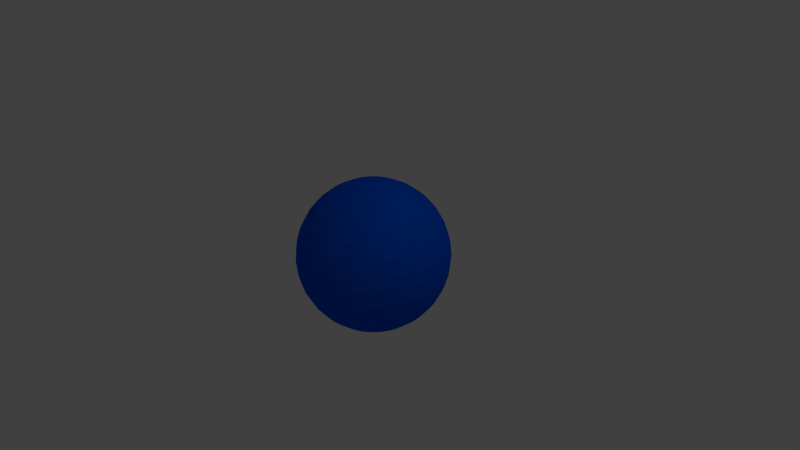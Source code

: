 # Source: colored_sphere.blend  (saved by Blender 2.69.0; exported with 4.5.12 LTS)
import bpy
from mathutils import Matrix  # noqa: F401  (used for matrix-valued properties, if any)

bpy.ops.wm.read_factory_settings(use_empty=True)
scene = bpy.context.scene
scene.name = 'Scene'

# ---- collections
col_collection_1 = bpy.data.collections.new('Collection 1'); scene.collection.children.link(col_collection_1)

# ---- materials (node trees are filled in below, after node groups)
mat_blue = bpy.data.materials.new('Blue')
mat_blue.alpha_threshold = 0.0
mat_blue.use_transparent_shadow = False
mat_blue.diffuse_color = (0.0, 0.09739, 0.8, 1.0)
mat_blue.roughness = 0.5
mat_blue.line_color = (0.0, 0.0, 0.0, 1.0)

# ---- material node trees

# ---- world
world_world = bpy.data.worlds.new('World'); scene.world = world_world
world_world.color = (0.05088, 0.05088, 0.05088)
world_world.use_sun_shadow = False
world_world.sun_shadow_jitter_overblur = 0.0
world_world.cycles.sampling_method = 'MANUAL'
world_world.cycles.sample_map_resolution = 256

# ---- cameras
cam_camera = bpy.data.cameras.new('Camera')
cam_camera.clip_end = 100.0
cam_camera.lens = 35.0
cam_camera.sensor_width = 32.0
cam_camera.sensor_height = 18.0
cam_camera.ortho_scale = 7.314
cam_camera.dof.focus_distance = 0.0
cam_camera.dof.aperture_fstop = 128.0

# ---- lights
light_lamp = bpy.data.lights.new('Lamp', 'POINT')
light_lamp.transmission_factor = 0.0
light_lamp.cutoff_distance = 30.0
light_lamp.energy = 100.0
light_lamp.shadow_buffer_clip_start = 1.001
light_lamp.shadow_soft_size = 0.1
light_lamp.shadow_maximum_resolution = 0.006
light_lamp.use_absolute_resolution = True
light_lamp.cycles.use_multiple_importance_sampling = False

# ---- meshes
me_sphere = bpy.data.meshes.new('Sphere')
me_sphere.from_pydata([(-0.1951, 0.0, 0.9808), (-0.3827, 0.0, 0.9239), (-0.5556, 0.0, 0.8315), (-0.7071, 0.0, 0.7071), (-0.8315, 0.0, 0.5556), (-0.9239, 0.0, 0.3827), (-0.9808, 0.0, 0.1951), (-1.0, 0.0, 7.55e-08), (-0.9808, 0.0, -0.1951), (-0.9239, 0.0, -0.3827), (-0.8315, 0.0, -0.5556), (-0.7071, 0.0, -0.7071), (-0.5556, 0.0, -0.8315), (-0.3827, 0.0, -0.9239), (-0.1951, 0.0, -0.9808), (-0.1913, 0.03806, 0.9808), (-0.3753, 0.07466, 0.9239), (-0.5449, 0.1084, 0.8315), (-0.6935, 0.1379, 0.7071), (-0.8155, 0.1622, 0.5556), (-0.9061, 0.1802, 0.3827), (-0.9619, 0.1913, 0.1951), (-0.9808, 0.1951, 7.55e-08), (-0.9619, 0.1913, -0.1951), (-0.9061, 0.1802, -0.3827), (-0.8155, 0.1622, -0.5556), (-0.6935, 0.1379, -0.7071), (-0.5449, 0.1084, -0.8315), (-0.3753, 0.07466, -0.9239), (-0.1913, 0.03806, -0.9808), (-0.1802, 0.07466, 0.9808), (-0.3536, 0.1464, 0.9239), (-0.5133, 0.2126, 0.8315), (-0.6533, 0.2706, 0.7071), (-0.7682, 0.3182, 0.5556), (-0.8536, 0.3536, 0.3827), (-0.9061, 0.3753, 0.1951), (-0.9239, 0.3827, 7.55e-08), (-0.9061, 0.3753, -0.1951), (-0.8536, 0.3536, -0.3827), (-0.7682, 0.3182, -0.5556), (-0.6533, 0.2706, -0.7071), (-0.5133, 0.2126, -0.8315), (-0.3536, 0.1464, -0.9239), (-0.1802, 0.07466, -0.9808), (-0.1622, 0.1084, 0.9808), (-0.3182, 0.2126, 0.9239), (-0.4619, 0.3087, 0.8315), (-0.5879, 0.3928, 0.7071), (-0.6913, 0.4619, 0.5556), (-0.7682, 0.5133, 0.3827), (-0.8155, 0.5449, 0.1951), (-0.8315, 0.5556, 7.55e-08), (-0.8155, 0.5449, -0.1951), (-0.7682, 0.5133, -0.3827), (-0.6913, 0.4619, -0.5556), (-0.5879, 0.3928, -0.7071), (-0.4619, 0.3087, -0.8315), (-0.3182, 0.2126, -0.9239), (-0.1622, 0.1084, -0.9808), (-0.1379, 0.1379, 0.9808), (-0.2706, 0.2706, 0.9239), (-0.3928, 0.3928, 0.8315), (-0.5, 0.5, 0.7071), (-0.5879, 0.5879, 0.5556), (-0.6533, 0.6533, 0.3827), (-0.6935, 0.6935, 0.1951), (-0.7071, 0.7071, 7.55e-08), (-0.6935, 0.6935, -0.1951), (-0.6533, 0.6533, -0.3827), (-0.5879, 0.5879, -0.5556), (-0.5, 0.5, -0.7071), (-0.3928, 0.3928, -0.8315), (-0.2706, 0.2706, -0.9239), (-0.1379, 0.1379, -0.9808), (-0.1084, 0.1622, 0.9808), (-0.2126, 0.3182, 0.9239), (-0.3087, 0.4619, 0.8315), (-0.3928, 0.5879, 0.7071), (-0.4619, 0.6913, 0.5556), (-0.5133, 0.7682, 0.3827), (-0.5449, 0.8155, 0.1951), (-0.5556, 0.8315, 7.55e-08), (-0.5449, 0.8155, -0.1951), (-0.5133, 0.7682, -0.3827), (-0.4619, 0.6913, -0.5556), (-0.3928, 0.5879, -0.7071), (-0.3087, 0.4619, -0.8315), (-0.2126, 0.3182, -0.9239), (-0.1084, 0.1622, -0.9808), (-0.07466, 0.1802, 0.9808), (-0.1464, 0.3536, 0.9239), (-0.2126, 0.5133, 0.8315), (-0.2706, 0.6533, 0.7071), (-0.3182, 0.7682, 0.5556), (-0.3536, 0.8536, 0.3827), (-0.3753, 0.9061, 0.1951), (-0.3827, 0.9239, 7.55e-08), (-0.3753, 0.9061, -0.1951), (-0.3536, 0.8536, -0.3827), (-0.3182, 0.7682, -0.5556), (-0.2706, 0.6533, -0.7071), (-0.2126, 0.5133, -0.8315), (-0.1464, 0.3536, -0.9239), (-0.07466, 0.1802, -0.9808), (-0.03806, 0.1913, 0.9808), (-0.07466, 0.3753, 0.9239), (-0.1084, 0.5449, 0.8315), (-0.1379, 0.6935, 0.7071), (-0.1622, 0.8155, 0.5556), (-0.1802, 0.9061, 0.3827), (-0.1913, 0.9619, 0.1951), (-0.1951, 0.9808, 7.55e-08), (-0.1913, 0.9619, -0.1951), (-0.1802, 0.9061, -0.3827), (-0.1622, 0.8155, -0.5556), (-0.1379, 0.6935, -0.7071), (-0.1084, 0.5449, -0.8315), (-0.07466, 0.3753, -0.9239), (-0.03806, 0.1913, -0.9808), (3.266e-07, 0.1951, 0.9808), (3.192e-07, 0.3827, 0.9239), (3.117e-07, 0.5556, 0.8315), (3.192e-07, 0.7071, 0.7071), (3.341e-07, 0.8315, 0.5556), (2.745e-07, 0.9239, 0.3827), (3.937e-07, 0.9808, 0.1951), (3.788e-07, 1.0, 7.55e-08), (3.937e-07, 0.9808, -0.1951), (2.298e-07, 0.9239, -0.3827), (3.341e-07, 0.8315, -0.5556), (3.192e-07, 0.7071, -0.7071), (3.415e-07, 0.5556, -0.8315), (3.043e-07, 0.3827, -0.9239), (3.08e-07, 0.1951, -0.9808), (0.03806, 0.1913, 0.9808), (0.07466, 0.3753, 0.9239), (0.1084, 0.5449, 0.8315), (0.138, 0.6935, 0.7071), (0.1622, 0.8155, 0.5556), (0.1802, 0.9061, 0.3827), (0.1913, 0.9619, 0.1951), (0.1951, 0.9808, 7.55e-08), (0.1913, 0.9619, -0.1951), (0.1802, 0.9061, -0.3827), (0.1622, 0.8155, -0.5556), (0.138, 0.6935, -0.7071), (0.1084, 0.5449, -0.8315), (0.07466, 0.3753, -0.9239), (0.03806, 0.1913, -0.9808), (0.07466, 0.1802, 0.9808), (0.1464, 0.3536, 0.9239), (0.2126, 0.5133, 0.8315), (0.2706, 0.6533, 0.7071), (0.3182, 0.7682, 0.5556), (0.3536, 0.8536, 0.3827), (0.3753, 0.9061, 0.1951), (0.3827, 0.9239, 7.55e-08), (0.3753, 0.9061, -0.1951), (0.3536, 0.8536, -0.3827), (0.3182, 0.7682, -0.5556), (0.2706, 0.6533, -0.7071), (0.2126, 0.5133, -0.8315), (0.1464, 0.3536, -0.9239), (0.07466, 0.1802, -0.9808), (0.1084, 0.1622, 0.9808), (0.2126, 0.3182, 0.9239), (0.3087, 0.4619, 0.8315), (0.3928, 0.5879, 0.7071), (0.4619, 0.6913, 0.5556), (0.5133, 0.7682, 0.3827), (0.5449, 0.8155, 0.1951), (0.5556, 0.8315, 7.55e-08), (0.5449, 0.8155, -0.1951), (0.5133, 0.7682, -0.3827), (0.4619, 0.6913, -0.5556), (0.3928, 0.5879, -0.7071), (0.3087, 0.4619, -0.8315), (0.2126, 0.3182, -0.9239), (0.1084, 0.1622, -0.9808), (0.138, 0.1379, 0.9808), (0.2706, 0.2706, 0.9239), (0.3928, 0.3928, 0.8315), (0.5, 0.5, 0.7071), (0.5879, 0.5879, 0.5556), (0.6533, 0.6533, 0.3827), (0.6935, 0.6935, 0.1951), (0.7071, 0.7071, 7.55e-08), (0.6935, 0.6935, -0.1951), (0.6533, 0.6533, -0.3827), (0.5879, 0.5879, -0.5556), (0.5, 0.5, -0.7071), (0.3928, 0.3928, -0.8315), (0.2706, 0.2706, -0.9239), (0.138, 0.1379, -0.9808), (0.1622, 0.1084, 0.9808), (0.3182, 0.2126, 0.9239), (0.4619, 0.3087, 0.8315), (0.5879, 0.3928, 0.7071), (0.6913, 0.4619, 0.5556), (0.7682, 0.5133, 0.3827), (0.8155, 0.5449, 0.1951), (0.8315, 0.5556, 7.55e-08), (0.8155, 0.5449, -0.1951), (0.7682, 0.5133, -0.3827), (0.6913, 0.4619, -0.5556), (0.5879, 0.3928, -0.7071), (0.4619, 0.3087, -0.8315), (0.3182, 0.2126, -0.9239), (0.1622, 0.1084, -0.9808), (0.1802, 0.07466, 0.9808), (0.3536, 0.1464, 0.9239), (0.5133, 0.2126, 0.8315), (0.6533, 0.2706, 0.7071), (0.7682, 0.3182, 0.5556), (0.8536, 0.3536, 0.3827), (0.9061, 0.3753, 0.1951), (0.9239, 0.3827, 7.55e-08), (0.9061, 0.3753, -0.1951), (0.8536, 0.3536, -0.3827), (0.7682, 0.3182, -0.5556), (0.6533, 0.2706, -0.7071), (0.5133, 0.2126, -0.8315), (0.3536, 0.1464, -0.9239), (0.1802, 0.07466, -0.9808), (0.1913, 0.03806, 0.9808), (0.3753, 0.07466, 0.9239), (0.5449, 0.1084, 0.8315), (0.6935, 0.1379, 0.7071), (0.8155, 0.1622, 0.5556), (0.9061, 0.1802, 0.3827), (0.9619, 0.1913, 0.1951), (0.9808, 0.1951, 7.55e-08), (0.9619, 0.1913, -0.1951), (0.9061, 0.1802, -0.3827), (0.8155, 0.1622, -0.5556), (0.6935, 0.1379, -0.7071), (0.5449, 0.1084, -0.8315), (0.3753, 0.07466, -0.9239), (0.1913, 0.03806, -0.9808), (0.1951, -7.212e-09, 0.9808), (0.3827, 4.122e-08, 0.9239), (0.5556, 2.632e-08, 0.8315), (0.7071, -2.584e-08, 0.7071), (0.8315, -8.544e-08, 0.5556), (0.9239, 6.357e-08, 0.3827), (0.9808, -8.544e-08, 0.1951), (1.0, -1.003e-07, 7.55e-08), (0.9808, -8.544e-08, -0.1951), (0.9239, 6.357e-08, -0.3827), (0.8315, -8.544e-08, -0.5556), (0.7071, -2.584e-08, -0.7071), (0.5556, -1.094e-08, -0.8315), (0.3827, 3.964e-09, -0.9239), (0.1951, 3.964e-09, -0.9808), (3.258e-07, 0.0, -1.0), (0.1913, -0.03806, 0.9808), (0.3753, -0.07466, 0.9239), (0.5449, -0.1084, 0.8315), (0.6935, -0.1379, 0.7071), (0.8155, -0.1622, 0.5556), (0.9061, -0.1802, 0.3827), (0.9619, -0.1913, 0.1951), (0.9808, -0.1951, 7.55e-08), (0.9619, -0.1913, -0.1951), (0.9061, -0.1802, -0.3827), (0.8155, -0.1622, -0.5556), (0.6935, -0.1379, -0.7071), (0.5449, -0.1084, -0.8315), (0.3753, -0.07466, -0.9239), (0.1913, -0.03806, -0.9808), (0.1802, -0.07466, 0.9808), (0.3536, -0.1464, 0.9239), (0.5133, -0.2126, 0.8315), (0.6533, -0.2706, 0.7071), (0.7682, -0.3182, 0.5556), (0.8536, -0.3536, 0.3827), (0.9061, -0.3753, 0.1951), (0.9239, -0.3827, 7.55e-08), (0.9061, -0.3753, -0.1951), (0.8536, -0.3536, -0.3827), (0.7682, -0.3182, -0.5556), (0.6533, -0.2706, -0.7071), (0.5133, -0.2126, -0.8315), (0.3536, -0.1464, -0.9239), (0.1802, -0.07466, -0.9808), (0.1622, -0.1084, 0.9808), (0.3182, -0.2126, 0.9239), (0.4619, -0.3087, 0.8315), (0.5879, -0.3928, 0.7071), (0.6913, -0.4619, 0.5556), (0.7682, -0.5133, 0.3827), (0.8155, -0.5449, 0.1951), (0.8315, -0.5556, 7.55e-08), (0.8155, -0.5449, -0.1951), (0.7682, -0.5133, -0.3827), (0.6913, -0.4619, -0.5556), (0.5879, -0.3928, -0.7071), (0.4619, -0.3087, -0.8315), (0.3182, -0.2126, -0.9239), (0.1622, -0.1084, -0.9808), (0.138, -0.1379, 0.9808), (0.2706, -0.2706, 0.9239), (0.3928, -0.3928, 0.8315), (0.5, -0.5, 0.7071), (0.5879, -0.5879, 0.5556), (0.6533, -0.6533, 0.3827), (0.6935, -0.6935, 0.1951), (0.7071, -0.7071, 7.55e-08), (0.6935, -0.6935, -0.1951), (0.6533, -0.6533, -0.3827), (0.5879, -0.5879, -0.5556), (0.5, -0.5, -0.7071), (0.3928, -0.3928, -0.8315), (0.2706, -0.2706, -0.9239), (0.1379, -0.1379, -0.9808), (0.1084, -0.1622, 0.9808), (0.2126, -0.3182, 0.9239), (0.3087, -0.4619, 0.8315), (0.3928, -0.5879, 0.7071), (0.4619, -0.6913, 0.5556), (0.5133, -0.7682, 0.3827), (0.5449, -0.8155, 0.1951), (0.5556, -0.8315, 7.55e-08), (0.5449, -0.8155, -0.1951), (0.5133, -0.7682, -0.3827), (0.4619, -0.6913, -0.5556), (0.3928, -0.5879, -0.7071), (0.3087, -0.4619, -0.8315), (0.2126, -0.3182, -0.9239), (0.1084, -0.1622, -0.9808), (0.07466, -0.1802, 0.9808), (0.1464, -0.3536, 0.9239), (0.2126, -0.5133, 0.8315), (0.2706, -0.6533, 0.7071), (0.3182, -0.7682, 0.5556), (0.3536, -0.8536, 0.3827), (0.3753, -0.9061, 0.1951), (0.3827, -0.9239, 7.55e-08), (0.3753, -0.9061, -0.1951), (0.3536, -0.8536, -0.3827), (0.3182, -0.7682, -0.5556), (0.2706, -0.6533, -0.7071), (0.2126, -0.5133, -0.8315), (0.1464, -0.3536, -0.9239), (0.07466, -0.1802, -0.9808), (0.03806, -0.1913, 0.9808), (0.07466, -0.3753, 0.9239), (0.1084, -0.5449, 0.8315), (0.1379, -0.6935, 0.7071), (0.1622, -0.8155, 0.5556), (0.1802, -0.9061, 0.3827), (0.1913, -0.9619, 0.1951), (0.1951, -0.9808, 7.55e-08), (0.1913, -0.9619, -0.1951), (0.1802, -0.9061, -0.3827), (0.1622, -0.8155, -0.5556), (0.1379, -0.6935, -0.7071), (0.1084, -0.5449, -0.8315), (0.07466, -0.3753, -0.9239), (0.03806, -0.1913, -0.9808), (3.117e-07, -0.1951, 0.9808), (2.819e-07, -0.3827, 0.9239), (2.819e-07, -0.5556, 0.8315), (1.851e-07, -0.7071, 0.7071), (1.404e-07, -0.8315, 0.5556), (3.192e-07, -0.9239, 0.3827), (9.567e-08, -0.9808, 0.1951), (1.404e-07, -1.0, 7.55e-08), (9.567e-08, -0.9808, -0.1951), (3.192e-07, -0.9239, -0.3827), (1.404e-07, -0.8315, -0.5556), (1.851e-07, -0.7071, -0.7071), (2.596e-07, -0.5556, -0.8315), (2.521e-07, -0.3827, -0.9239), (3.155e-07, -0.1951, -0.9808), (-0.03806, -0.1913, 0.9808), (-0.07466, -0.3753, 0.9239), (-0.1084, -0.5449, 0.8315), (-0.1379, -0.6935, 0.7071), (-0.1622, -0.8155, 0.5556), (-0.1802, -0.9061, 0.3827), (-0.1913, -0.9619, 0.1951), (-0.1951, -0.9808, 7.55e-08), (-0.1913, -0.9619, -0.1951), (-0.1802, -0.9061, -0.3827), (-0.1622, -0.8155, -0.5556), (-0.1379, -0.6935, -0.7071), (-0.1084, -0.5449, -0.8315), (-0.07466, -0.3753, -0.9239), (-0.03806, -0.1913, -0.9808), (-0.07466, -0.1802, 0.9808), (-0.1464, -0.3536, 0.9239), (-0.2126, -0.5133, 0.8315), (-0.2706, -0.6533, 0.7071), (-0.3182, -0.7682, 0.5556), (-0.3536, -0.8536, 0.3827), (-0.3753, -0.9061, 0.1951), (-0.3827, -0.9239, 7.55e-08), (-0.3753, -0.9061, -0.1951), (-0.3536, -0.8536, -0.3827), (-0.3182, -0.7682, -0.5556), (-0.2706, -0.6533, -0.7071), (-0.2126, -0.5133, -0.8315), (-0.1464, -0.3536, -0.9239), (-0.07466, -0.1802, -0.9808), (-0.1084, -0.1622, 0.9808), (-0.2126, -0.3182, 0.9239), (-0.3087, -0.4619, 0.8315), (-0.3928, -0.5879, 0.7071), (-0.4619, -0.6913, 0.5556), (-0.5133, -0.7682, 0.3827), (-0.5449, -0.8155, 0.1951), (-0.5556, -0.8315, 7.55e-08), (-0.5449, -0.8155, -0.1951), (-0.5133, -0.7682, -0.3827), (-0.4619, -0.6913, -0.5556), (-0.3928, -0.5879, -0.7071), (-0.3087, -0.4619, -0.8315), (-0.2126, -0.3182, -0.9239), (-0.1084, -0.1622, -0.9808), (-0.1379, -0.1379, 0.9808), (-0.2706, -0.2706, 0.9239), (-0.3928, -0.3928, 0.8315), (-0.5, -0.5, 0.7071), (-0.5879, -0.5879, 0.5556), (-0.6533, -0.6533, 0.3827), (-0.6935, -0.6935, 0.1951), (-0.7071, -0.7071, 7.55e-08), (-0.6935, -0.6935, -0.1951), (-0.6533, -0.6533, -0.3827), (-0.5879, -0.5879, -0.5556), (-0.5, -0.5, -0.7071), (-0.3928, -0.3928, -0.8315), (-0.2706, -0.2706, -0.9239), (-0.1379, -0.1379, -0.9808), (-0.1622, -0.1084, 0.9808), (-0.3182, -0.2126, 0.9239), (-0.4619, -0.3087, 0.8315), (-0.5879, -0.3928, 0.7071), (-0.6913, -0.4619, 0.5556), (-0.7682, -0.5133, 0.3827), (-0.8155, -0.5449, 0.1951), (-0.8315, -0.5556, 7.55e-08), (-0.8155, -0.5449, -0.1951), (-0.7682, -0.5133, -0.3827), (-0.6913, -0.4619, -0.5556), (-0.5879, -0.3928, -0.7071), (-0.4619, -0.3087, -0.8315), (-0.3182, -0.2126, -0.9239), (-0.1622, -0.1084, -0.9808), (2.48e-08, -1.247e-07, 1.0), (-0.1802, -0.07466, 0.9808), (-0.3536, -0.1464, 0.9239), (-0.5133, -0.2126, 0.8315), (-0.6533, -0.2706, 0.7071), (-0.7682, -0.3182, 0.5556), (-0.8536, -0.3536, 0.3827), (-0.9061, -0.3753, 0.1951), (-0.9239, -0.3827, 7.55e-08), (-0.9061, -0.3753, -0.1951), (-0.8536, -0.3536, -0.3827), (-0.7682, -0.3182, -0.5556), (-0.6533, -0.2706, -0.7071), (-0.5133, -0.2126, -0.8315), (-0.3536, -0.1464, -0.9239), (-0.1802, -0.07466, -0.9808), (-0.1913, -0.03806, 0.9808), (-0.3753, -0.07466, 0.9239), (-0.5449, -0.1084, 0.8315), (-0.6935, -0.1379, 0.7071), (-0.8155, -0.1622, 0.5556), (-0.9061, -0.1802, 0.3827), (-0.9619, -0.1913, 0.1951), (-0.9808, -0.1951, 7.55e-08), (-0.9619, -0.1913, -0.1951), (-0.9061, -0.1802, -0.3827), (-0.8155, -0.1622, -0.5556), (-0.6935, -0.1379, -0.7071), (-0.5449, -0.1084, -0.8315), (-0.3753, -0.07466, -0.9239), (-0.1913, -0.03806, -0.9808)], [], [(11, 10, 25), (9, 8, 24), (7, 6, 21), (5, 4, 20), (3, 2, 18), (14, 13, 28), (1, 0, 16), (12, 11, 26), (10, 9, 25), (8, 7, 23), (6, 5, 21), (4, 3, 18), (2, 1, 16), (13, 12, 27), (21, 20, 35), (19, 18, 33), (17, 16, 31), (28, 27, 42), (26, 25, 40), (24, 23, 38), (22, 21, 36), (20, 19, 35), (18, 17, 32), (29, 28, 43), (16, 15, 30), (27, 26, 41), (25, 24, 39), (23, 22, 37), (36, 35, 50), (34, 33, 49), (32, 31, 46), (43, 42, 57), (41, 40, 55), (39, 38, 53), (37, 36, 51), (35, 34, 50), (33, 32, 47), (44, 43, 59), (31, 30, 45), (42, 41, 56), (40, 39, 54), (38, 37, 52), (51, 50, 65), (49, 48, 63), (47, 46, 62), (58, 57, 72), (56, 55, 70), (54, 53, 69), (52, 51, 66), (50, 49, 65), (48, 47, 63), (59, 58, 73), (46, 45, 61), (57, 56, 71), (55, 54, 69), (53, 52, 68), (66, 65, 80), (64, 63, 78), (62, 61, 77), (73, 72, 87), (71, 70, 85), (69, 68, 84), (67, 66, 81), (65, 64, 80), (63, 62, 77), (74, 73, 88), (61, 60, 75), (72, 71, 86), (70, 69, 84), (68, 67, 83), (81, 80, 95), (79, 78, 93), (77, 76, 92), (88, 87, 102), (86, 85, 100), (84, 83, 99), (82, 81, 96), (80, 79, 95), (78, 77, 92), (89, 88, 103), (76, 75, 91), (87, 86, 101), (85, 84, 99), (83, 82, 98), (96, 95, 110), (94, 93, 108), (92, 91, 107), (103, 102, 118), (101, 100, 115), (99, 98, 114), (97, 96, 112), (95, 94, 110), (93, 92, 108), (104, 103, 118), (91, 90, 106), (102, 101, 117), (100, 99, 114), (98, 97, 112), (111, 110, 125), (109, 108, 123), (107, 106, 122), (118, 117, 133), (116, 115, 130), (114, 113, 129), (112, 111, 127), (110, 109, 125), (108, 107, 123), (119, 118, 133), (106, 105, 120), (117, 116, 131), (115, 114, 129), (113, 112, 127), (126, 125, 140), (124, 123, 138), (122, 121, 137), (133, 132, 148), (131, 130, 145), (129, 128, 144), (127, 126, 141), (125, 124, 140), (123, 122, 137), (134, 133, 148), (121, 120, 136), (132, 131, 146), (130, 129, 144), (128, 127, 142), (141, 140, 155), (139, 138, 154), (137, 136, 152), (148, 147, 162), (146, 145, 160), (144, 143, 159), (142, 141, 157), (140, 139, 155), (138, 137, 153), (149, 148, 163), (136, 135, 151), (147, 146, 161), (145, 144, 159), (143, 142, 158), (156, 155, 170), (154, 153, 168), (152, 151, 166), (163, 162, 177), (161, 160, 176), (159, 158, 174), (157, 156, 171), (155, 154, 170), (153, 152, 168), (164, 163, 178), (151, 150, 166), (162, 161, 176), (160, 159, 174), (158, 157, 172), (171, 170, 185), (169, 168, 183), (167, 166, 182), (178, 177, 192), (176, 175, 191), (174, 173, 189), (172, 171, 186), (170, 169, 185), (168, 167, 183), (179, 178, 193), (166, 165, 181), (177, 176, 191), (175, 174, 189), (173, 172, 187), (186, 185, 200), (184, 183, 198), (182, 181, 197), (193, 192, 207), (191, 190, 206), (189, 188, 204), (187, 186, 201), (185, 184, 200), (183, 182, 197), (194, 193, 208), (181, 180, 196), (192, 191, 206), (190, 189, 204), (188, 187, 203), (201, 200, 215), (199, 198, 214), (197, 196, 211), (208, 207, 222), (206, 205, 220), (204, 203, 219), (202, 201, 216), (200, 199, 215), (198, 197, 213), (209, 208, 223), (196, 195, 211), (207, 206, 221), (205, 204, 219), (203, 202, 217), (216, 215, 230), (214, 213, 228), (212, 211, 226), (223, 222, 237), (221, 220, 235), (219, 218, 234), (217, 216, 231), (215, 214, 230), (213, 212, 227), (224, 223, 239), (211, 210, 225), (222, 221, 236), (220, 219, 234), (218, 217, 232), (231, 230, 245), (229, 228, 243), (227, 226, 241), (238, 237, 252), (236, 235, 250), (234, 233, 249), (232, 231, 246), (230, 229, 245), (228, 227, 242), (239, 238, 253), (226, 225, 241), (237, 236, 251), (235, 234, 249), (233, 232, 247), (246, 245, 261), (244, 243, 259), (242, 241, 258), (253, 252, 268), (251, 250, 267), (249, 248, 265), (247, 246, 262), (245, 244, 261), (243, 242, 258), (254, 253, 269), (241, 240, 257), (252, 251, 268), (250, 249, 265), (248, 247, 264), (262, 261, 276), (260, 259, 274), (258, 257, 273), (269, 268, 283), (267, 266, 282), (265, 264, 280), (263, 262, 277), (261, 260, 276), (259, 258, 273), (270, 269, 284), (257, 256, 272), (268, 267, 282), (266, 265, 280), (264, 263, 279), (277, 276, 291), (275, 274, 289), (273, 272, 287), (284, 283, 298), (282, 281, 297), (280, 279, 295), (278, 277, 293), (276, 275, 291), (274, 273, 288), (285, 284, 299), (272, 271, 287), (283, 282, 298), (281, 280, 295), (279, 278, 293), (292, 291, 306), (290, 289, 304), (288, 287, 303), (299, 298, 313), (297, 296, 312), (295, 294, 310), (293, 292, 307), (291, 290, 306), (289, 288, 303), (300, 299, 314), (287, 286, 301), (298, 297, 312), (296, 295, 310), (294, 293, 308), (307, 306, 321), (305, 304, 319), (303, 302, 318), (314, 313, 328), (312, 311, 327), (310, 309, 325), (308, 307, 322), (306, 305, 321), (304, 303, 318), (315, 314, 330), (302, 301, 317), (313, 312, 327), (311, 310, 325), (309, 308, 323), (322, 321, 336), (320, 319, 334), (318, 317, 333), (329, 328, 343), (327, 326, 342), (325, 324, 340), (323, 322, 338), (321, 320, 336), (319, 318, 333), (330, 329, 344), (317, 316, 331), (328, 327, 342), (326, 325, 340), (324, 323, 338), (337, 336, 351), (335, 334, 349), (333, 332, 348), (344, 343, 358), (342, 341, 357), (340, 339, 355), (338, 337, 353), (336, 335, 351), (334, 333, 348), (345, 344, 360), (332, 331, 347), (343, 342, 358), (341, 340, 355), (339, 338, 353), (352, 351, 366), (350, 349, 364), (348, 347, 363), (359, 358, 373), (357, 356, 371), (355, 354, 370), (353, 352, 368), (351, 350, 366), (349, 348, 363), (360, 359, 374), (347, 346, 361), (358, 357, 373), (356, 355, 370), (354, 353, 368), (367, 366, 381), (365, 364, 379), (363, 362, 378), (374, 373, 388), (372, 371, 386), (370, 369, 385), (368, 367, 383), (366, 365, 381), (364, 363, 378), (375, 374, 390), (362, 361, 376), (373, 372, 388), (371, 370, 385), (369, 368, 383), (382, 381, 396), (380, 379, 394), (378, 377, 393), (389, 388, 403), (387, 386, 401), (385, 384, 400), (383, 382, 398), (381, 380, 396), (379, 378, 393), (390, 389, 404), (377, 376, 391), (388, 387, 402), (386, 385, 400), (384, 383, 398), (397, 396, 411), (395, 394, 409), (393, 392, 407), (404, 403, 418), (402, 401, 417), (400, 399, 415), (398, 397, 412), (396, 395, 411), (394, 393, 409), (405, 404, 420), (392, 391, 406), (403, 402, 418), (401, 400, 415), (399, 398, 413), (412, 411, 426), (410, 409, 424), (408, 407, 422), (419, 418, 433), (417, 416, 432), (415, 414, 430), (413, 412, 428), (411, 410, 426), (409, 408, 423), (420, 419, 434), (407, 406, 421), (418, 417, 433), (416, 415, 430), (414, 413, 428), (427, 426, 441), (425, 424, 439), (423, 422, 438), (434, 433, 448), (432, 431, 447), (430, 429, 445), (428, 427, 442), (426, 425, 441), (424, 423, 438), (435, 434, 449), (422, 421, 437), (433, 432, 447), (431, 430, 445), (429, 428, 443), (442, 441, 457), (440, 439, 455), (438, 437, 454), (449, 448, 464), (447, 446, 463), (445, 444, 461), (443, 442, 459), (441, 440, 457), (439, 438, 454), (450, 449, 466), (437, 436, 452), (448, 447, 463), (446, 445, 461), (444, 443, 459), (458, 457, 472), (456, 455, 470), (454, 453, 468), (465, 464, 479), (463, 462, 478), (461, 460, 476), (459, 458, 473), (457, 456, 472), (455, 454, 469), (466, 465, 480), (453, 452, 468), (464, 463, 478), (462, 461, 476), (460, 459, 474), (0, 451, 15), (255, 14, 29), (255, 29, 44), (15, 451, 30), (255, 44, 59), (30, 451, 45), (255, 59, 74), (45, 451, 60), (255, 74, 89), (60, 451, 75), (255, 89, 104), (75, 451, 90), (255, 104, 119), (90, 451, 105), (255, 119, 134), (105, 451, 120), (255, 134, 149), (120, 451, 135), (255, 149, 164), (135, 451, 150), (255, 164, 179), (150, 451, 165), (255, 179, 194), (165, 451, 180), (255, 194, 209), (180, 451, 195), (255, 209, 224), (195, 451, 210), (255, 224, 239), (210, 451, 225), (255, 239, 254), (225, 451, 240), (255, 254, 270), (240, 451, 256), (255, 270, 285), (256, 451, 271), (255, 285, 300), (271, 451, 286), (255, 300, 315), (286, 451, 301), (255, 315, 330), (301, 451, 316), (255, 330, 345), (316, 451, 331), (255, 345, 360), (331, 451, 346), (255, 360, 375), (346, 451, 361), (255, 375, 390), (361, 451, 376), (255, 390, 405), (376, 451, 391), (255, 405, 420), (391, 451, 406), (255, 420, 435), (406, 451, 421), (255, 435, 450), (421, 451, 436), (255, 450, 466), (436, 451, 452), (255, 466, 481), (452, 451, 467), (473, 472, 5), (471, 470, 3), (255, 481, 14), (469, 468, 1), (480, 479, 13), (467, 451, 0), (478, 477, 11), (476, 475, 9), (474, 473, 6), (472, 471, 4), (470, 469, 2), (481, 480, 14), (468, 467, 0), (479, 478, 12), (477, 476, 10), (475, 474, 7), (26, 11, 25), (317, 332, 333), (22, 7, 21), (106, 121, 122), (167, 182, 183), (29, 14, 28), (282, 297, 298), (27, 12, 26), (82, 97, 98), (136, 151, 152), (250, 266, 267), (19, 4, 18), (17, 2, 16), (28, 13, 27), (36, 21, 35), (34, 19, 33), (32, 17, 31), (43, 28, 42), (41, 26, 40), (39, 24, 38), (37, 22, 36), (247, 263, 264), (33, 18, 32), (44, 29, 43), (31, 16, 30), (42, 27, 41), (40, 25, 39), (38, 23, 37), (51, 36, 50), (241, 257, 258), (47, 32, 46), (58, 43, 57), (56, 41, 55), (54, 39, 53), (52, 37, 51), (107, 122, 123), (48, 33, 47), (344, 359, 360), (46, 31, 45), (57, 42, 56), (55, 40, 54), (53, 38, 52), (66, 51, 65), (64, 49, 63), (132, 147, 148), (73, 58, 72), (71, 56, 70), (402, 417, 418), (67, 52, 66), (195, 210, 211), (462, 477, 478), (74, 59, 73), (152, 167, 168), (72, 57, 71), (70, 55, 69), (422, 437, 438), (81, 66, 80), (79, 64, 78), (256, 271, 272), (88, 73, 87), (86, 71, 85), (342, 357, 358), (82, 67, 81), (8, 23, 24), (78, 63, 77), (89, 74, 88), (76, 61, 75), (87, 72, 86), (85, 70, 84), (52, 67, 68), (96, 81, 95), (94, 79, 93), (322, 337, 338), (103, 88, 102), (101, 86, 100), (83, 98, 99), (97, 82, 96), (281, 296, 297), (93, 78, 92), (104, 89, 103), (166, 181, 182), (102, 87, 101), (100, 85, 99), (416, 431, 432), (111, 96, 110), (109, 94, 108), (225, 240, 241), (46, 61, 62), (116, 101, 115), (98, 113, 114), (404, 419, 420), (139, 154, 155), (180, 195, 196), (119, 104, 118), (197, 212, 213), (109, 124, 125), (115, 100, 114), (113, 98, 112), (126, 111, 125), (124, 109, 123), (240, 256, 257), (111, 126, 127), (131, 116, 130), (113, 128, 129), (33, 48, 49), (263, 278, 279), (296, 311, 312), (134, 119, 133), (121, 106, 120), (132, 117, 131), (130, 115, 129), (128, 113, 127), (141, 126, 140), (139, 124, 138), (301, 316, 317), (150, 165, 166), (146, 131, 145), (128, 143, 144), (142, 127, 141), (68, 83, 84), (138, 123, 137), (149, 134, 148), (271, 286, 287), (147, 132, 146), (145, 130, 144), (143, 128, 142), (156, 141, 155), (393, 408, 409), (138, 153, 154), (163, 148, 162), (161, 146, 160), (143, 158, 159), (337, 352, 353), (79, 94, 95), (124, 139, 140), (164, 149, 163), (382, 397, 398), (162, 147, 161), (160, 145, 159), (357, 372, 373), (171, 156, 170), (169, 154, 168), (167, 152, 166), (178, 163, 177), (94, 109, 110), (158, 173, 174), (172, 157, 171), (154, 169, 170), (91, 106, 107), (179, 164, 178), (181, 196, 197), (177, 162, 176), (175, 160, 174), (173, 158, 172), (186, 171, 185), (184, 169, 183), (302, 317, 318), (193, 178, 192), (431, 446, 447), (173, 188, 189), (187, 172, 186), (169, 184, 185), (67, 82, 83), (194, 179, 193), (374, 389, 390), (192, 177, 191), (190, 175, 189), (188, 173, 187), (201, 186, 200), (199, 184, 198), (0, 15, 16), (208, 193, 207), (5, 20, 21), (188, 203, 204), (202, 187, 201), (184, 199, 200), (198, 183, 197), (209, 194, 208), (7, 22, 23), (207, 192, 206), (205, 190, 204), (198, 213, 214), (216, 201, 215), (49, 64, 65), (212, 197, 211), (223, 208, 222), (221, 206, 220), (203, 218, 219), (217, 202, 216), (199, 214, 215), (4, 19, 20), (224, 209, 223), (277, 292, 293), (222, 207, 221), (220, 205, 219), (218, 203, 217), (231, 216, 230), (229, 214, 228), (227, 212, 226), (238, 223, 237), (236, 221, 235), (218, 233, 234), (232, 217, 231), (214, 229, 230), (228, 213, 227), (449, 465, 466), (226, 211, 225), (237, 222, 236), (235, 220, 234), (233, 218, 232), (246, 231, 245), (244, 229, 243), (242, 227, 241), (253, 238, 252), (251, 236, 250), (233, 248, 249), (247, 232, 246), (229, 244, 245), (243, 228, 242), (254, 239, 253), (90, 105, 106), (252, 237, 251), (250, 235, 249), (248, 233, 247), (262, 246, 261), (260, 244, 259), (45, 60, 61), (269, 253, 268), (34, 49, 50), (248, 264, 265), (263, 247, 262), (244, 260, 261), (259, 243, 258), (270, 254, 269), (442, 458, 459), (257, 272, 273), (266, 250, 265), (117, 132, 133), (277, 262, 276), (275, 260, 274), (347, 362, 363), (284, 269, 283), (101, 116, 117), (264, 279, 280), (278, 263, 277), (260, 275, 276), (274, 259, 273), (285, 270, 284), (19, 34, 35), (283, 268, 282), (281, 266, 280), (326, 341, 342), (292, 277, 291), (290, 275, 289), (288, 273, 287), (299, 284, 298), (53, 68, 69), (279, 294, 295), (61, 76, 77), (275, 290, 291), (289, 274, 288), (300, 285, 299), (452, 467, 468), (92, 107, 108), (296, 281, 295), (294, 279, 293), (307, 292, 306), (305, 290, 304), (412, 427, 428), (314, 299, 313), (266, 281, 282), (294, 309, 310), (308, 293, 307), (290, 305, 306), (304, 289, 303), (315, 300, 314), (302, 287, 301), (313, 298, 312), (311, 296, 310), (309, 294, 308), (322, 307, 321), (320, 305, 319), (287, 302, 303), (329, 314, 328), (352, 367, 368), (309, 324, 325), (323, 308, 322), (305, 320, 321), (319, 304, 318), (165, 180, 181), (120, 135, 136), (328, 313, 327), (326, 311, 325), (324, 309, 323), (337, 322, 336), (335, 320, 334), (311, 326, 327), (344, 329, 343), (64, 79, 80), (324, 339, 340), (2, 17, 18), (320, 335, 336), (334, 319, 333), (345, 330, 344), (332, 317, 331), (343, 328, 342), (341, 326, 340), (339, 324, 338), (352, 337, 351), (350, 335, 349), (75, 90, 91), (359, 344, 358), (332, 347, 348), (339, 354, 355), (372, 387, 388), (335, 350, 351), (349, 334, 348), (223, 238, 239), (314, 329, 330), (141, 156, 157), (356, 341, 355), (354, 339, 353), (367, 352, 366), (365, 350, 364), (135, 150, 151), (374, 359, 373), (372, 357, 371), (354, 369, 370), (137, 152, 153), (350, 365, 366), (364, 349, 363), (375, 360, 374), (362, 347, 361), (362, 377, 378), (371, 356, 370), (369, 354, 368), (382, 367, 381), (380, 365, 379), (76, 91, 92), (389, 374, 388), (387, 372, 386), (369, 384, 385), (9, 24, 25), (365, 380, 381), (379, 364, 378), (377, 362, 376), (367, 382, 383), (386, 371, 385), (384, 369, 383), (397, 382, 396), (395, 380, 394), (251, 267, 268), (404, 389, 403), (402, 387, 401), (384, 399, 400), (341, 356, 357), (380, 395, 396), (394, 379, 393), (405, 390, 404), (392, 377, 391), (403, 388, 402), (401, 386, 400), (399, 384, 398), (412, 397, 411), (410, 395, 409), (408, 393, 407), (419, 404, 418), (377, 392, 393), (399, 414, 415), (413, 398, 412), (395, 410, 411), (142, 157, 158), (401, 416, 417), (407, 392, 406), (446, 462, 463), (416, 401, 415), (414, 399, 413), (427, 412, 426), (425, 410, 424), (423, 408, 422), (434, 419, 433), (175, 190, 191), (414, 429, 430), (102, 117, 118), (410, 425, 426), (424, 409, 423), (435, 420, 434), (422, 407, 421), (96, 111, 112), (431, 416, 430), (429, 414, 428), (442, 427, 441), (440, 425, 439), (121, 136, 137), (449, 434, 448), (47, 62, 63), (429, 444, 445), (443, 428, 442), (425, 440, 441), (439, 424, 438), (450, 435, 449), (417, 432, 433), (448, 433, 447), (446, 431, 445), (444, 429, 443), (458, 442, 457), (456, 440, 455), (421, 436, 437), (465, 449, 464), (190, 205, 206), (444, 460, 461), (437, 453, 454), (440, 456, 457), (455, 439, 454), (331, 346, 347), (453, 437, 452), (464, 448, 463), (462, 446, 461), (460, 444, 459), (473, 458, 472), (471, 456, 470), (469, 454, 468), (480, 465, 479), (187, 202, 203), (460, 475, 476), (474, 459, 473), (456, 471, 472), (470, 455, 469), (481, 466, 480), (43, 58, 59), (479, 464, 478), (477, 462, 476), (475, 460, 474), (6, 473, 5), (4, 471, 3), (2, 469, 1), (479, 12, 13), (477, 10, 11), (475, 8, 9), (7, 474, 6), (5, 472, 4), (3, 470, 2), (480, 13, 14), (1, 468, 0), (478, 11, 12), (476, 9, 10), (8, 475, 7), (160, 175, 176)])
me_sphere.materials.append(mat_blue)
me_sphere.use_remesh_preserve_volume = False
me_sphere.use_remesh_preserve_attributes = False
me_sphere.use_mirror_vertex_groups = False
me_sphere.update()

# ---- objects
ob_sphere = bpy.data.objects.new('Sphere', me_sphere)
ob_lamp = bpy.data.objects.new('Lamp', light_lamp)
ob_camera = bpy.data.objects.new('Camera', cam_camera)

# ---- transforms, parenting, visibility, modifiers, constraints
ob_sphere.location = (0.0, 0.0, 0.0)
ob_sphere.lineart.crease_threshold = 0.0
ob_lamp.location = (4.076, 1.005, 5.904)
ob_lamp.rotation_euler = (0.6503, 0.05522, 1.866)
ob_lamp.lock_rotations_4d = False
ob_lamp.empty_display_type = 'ARROWS'
ob_lamp.color = (0.0, 0.0, 0.0, 0.0)
ob_lamp.lineart.crease_threshold = 0.0
ob_camera.location = (7.481, -6.508, 5.344)
ob_camera.rotation_euler = (1.109, 0.01082, 0.8149)
ob_camera.lock_rotations_4d = False
ob_camera.empty_display_type = 'ARROWS'
ob_camera.color = (0.0, 0.0, 0.0, 0.0)
ob_camera.display_type = 'WIRE'
ob_camera.lineart.crease_threshold = 0.0

# ---- collection membership
col_collection_1.objects.link(ob_sphere)
col_collection_1.objects.link(ob_lamp)
col_collection_1.objects.link(ob_camera)

# ---- scene / render settings (as saved in the file)
scene.camera = ob_camera
scene.frame_start = 1; scene.frame_end = 250; scene.frame_set(1)
scene.render.engine = 'BLENDER_EEVEE_NEXT'
scene.render.image_settings.compression = 90
scene.render.resolution_percentage = 50
scene.render.dither_intensity = 0.0
scene.cycles.use_denoising = False
scene.cycles.samples = 10
scene.cycles.sampling_pattern = 'TABULATED_SOBOL'
scene.cycles.light_sampling_threshold = 0.0
scene.cycles.use_adaptive_sampling = False
scene.cycles.use_light_tree = False
scene.cycles.blur_glossy = 0.0
scene.cycles.volume_bounces = 1
scene.cycles.pixel_filter_type = 'GAUSSIAN'
scene.cycles.sample_clamp_indirect = 0.0
scene.view_settings.view_transform = 'Standard'
bpy.context.view_layer.update()
